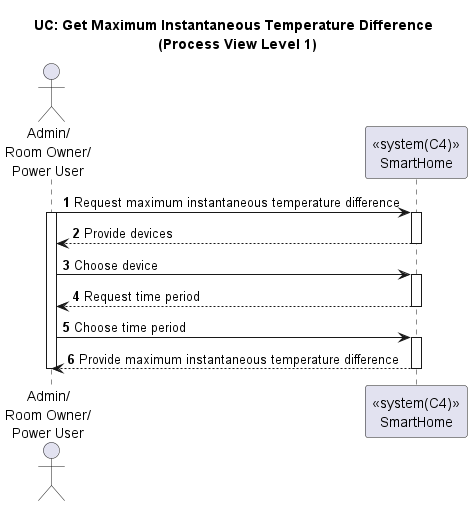

The diagram above was rendered by PlantUML. Its source (embedded in the PNG):
@startuml

title UC: Get Maximum Instantaneous Temperature Difference \n (Process View Level 1)
autonumber

actor "Admin/\nRoom Owner/\nPower User" as A
participant "<<system(C4)>>\nSmartHome" as SH

A -> SH : Request maximum instantaneous temperature difference
activate A
activate SH
SH --> A : Provide devices
deactivate SH
A -> SH : Choose device
activate SH
SH --> A : Request time period
deactivate SH
A -> SH : Choose time period
activate SH
SH --> A : Provide maximum instantaneous temperature difference
deactivate SH
deactivate A

@enduml